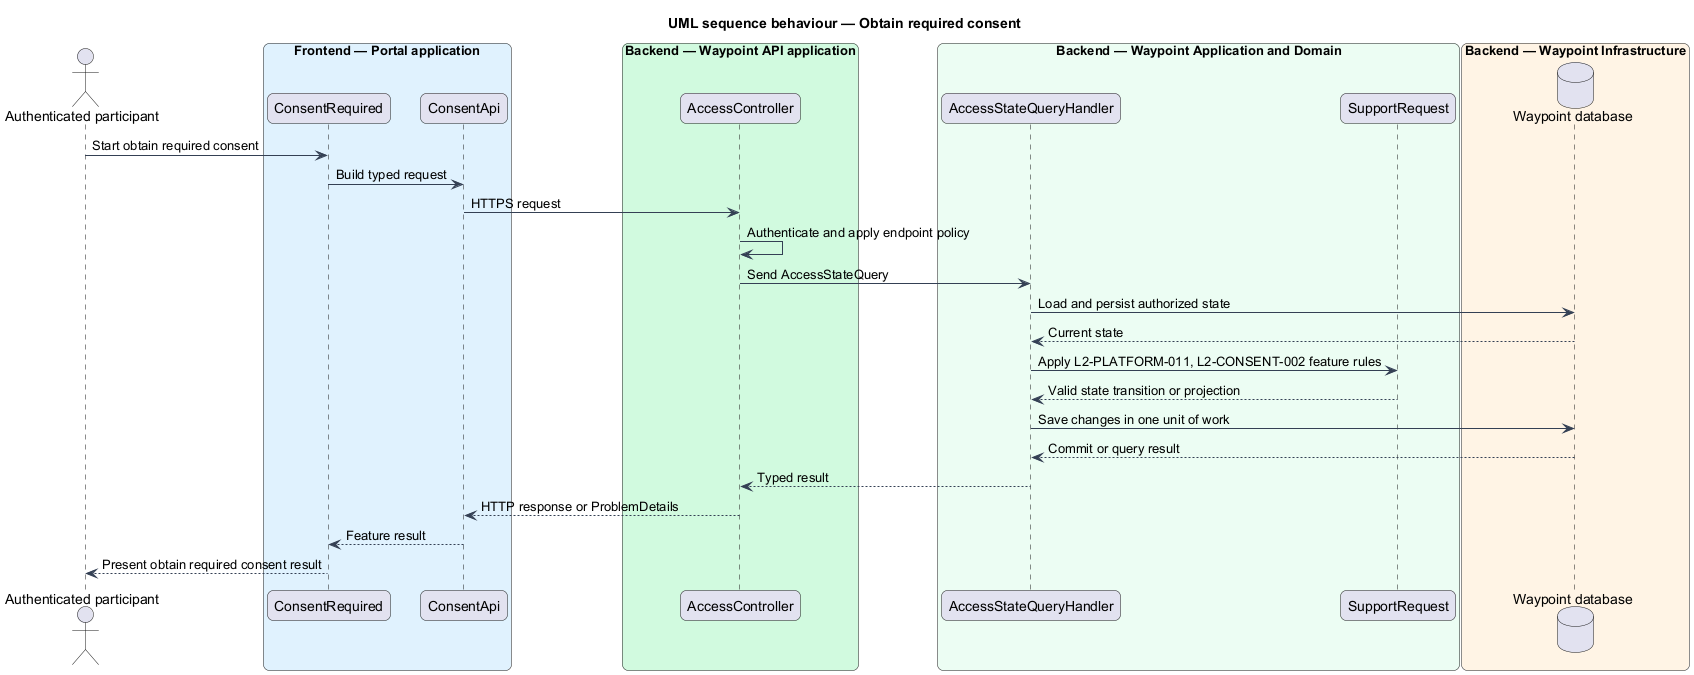

The diagram above was rendered by PlantUML. Its source (embedded in the PNG):
@startuml

title UML sequence behaviour — Obtain required consent
skinparam backgroundColor #FFFFFF
skinparam shadowing false
skinparam roundcorner 12
skinparam defaultFontName Arial
skinparam ArrowColor #344054
skinparam rectangle {
  BorderColor #344054
  FontColor #101828
}
skinparam package {
  BorderColor #667085
  FontColor #101828
  BackgroundColor #F9FAFB
}
actor "Authenticated participant" as actor
box "Frontend — Portal application" #E0F2FE
  participant "ConsentRequired" as page
  participant "ConsentApi" as client
end box
box "Backend — Waypoint API application" #D1FADF
  participant "AccessController" as controller
end box
box "Backend — Waypoint Application and Domain" #ECFDF3
  participant "AccessStateQueryHandler" as handler
  participant "SupportRequest" as entity
end box
box "Backend — Waypoint Infrastructure" #FFF4E5
  database "Waypoint database" as db
end box
actor -> page : Start obtain required consent
page -> client : Build typed request
client -> controller : HTTPS request
controller -> controller : Authenticate and apply endpoint policy
controller -> handler : Send AccessStateQuery
handler -> db : Load and persist authorized state
db --> handler : Current state
handler -> entity : Apply L2-PLATFORM-011, L2-CONSENT-002 feature rules
entity --> handler : Valid state transition or projection
handler -> db : Save changes in one unit of work
db --> handler : Commit or query result
handler --> controller : Typed result
controller --> client : HTTP response or ProblemDetails
client --> page : Feature result
page --> actor : Present obtain required consent result
@enduml